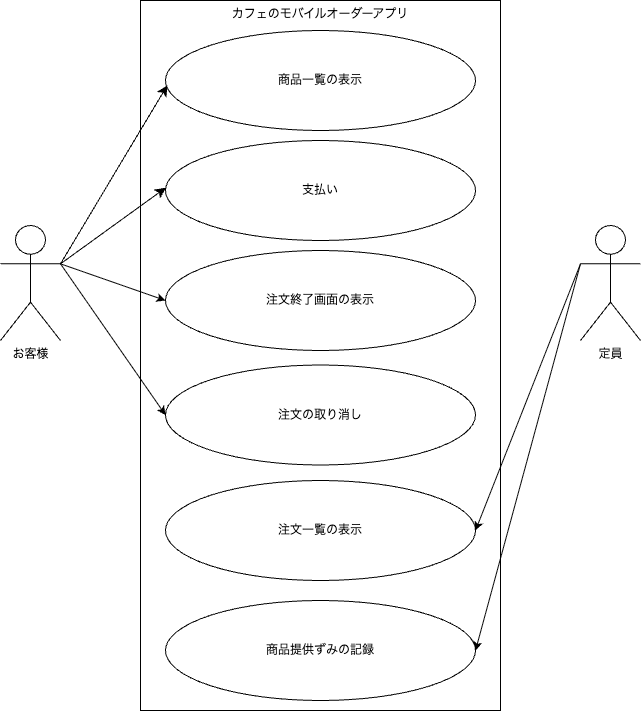

The diagram above was exported from draw.io. Its source (the exported page's mxGraphModel, read from the mxfile embedded in the PNG):
<mxGraphModel dx="792" dy="1308" grid="1" gridSize="10" guides="1" tooltips="1" connect="1" arrows="1" fold="1" page="1" pageScale="1" pageWidth="827" pageHeight="1169" math="0" shadow="0">
  <root>
    <mxCell id="0" />
    <mxCell id="1" parent="0" />
    <mxCell id="2" value="お客様" style="shape=umlActor;verticalLabelPosition=bottom;verticalAlign=top;html=1;outlineConnect=0;" vertex="1" parent="1">
      <mxGeometry x="110" y="445" width="60" height="115" as="geometry" />
    </mxCell>
    <mxCell id="3" value="カフェのモバイルオーダーアプリ" style="rounded=0;whiteSpace=wrap;html=1;verticalAlign=top;" vertex="1" parent="1">
      <mxGeometry x="250" y="220" width="360" height="710" as="geometry" />
    </mxCell>
    <mxCell id="4" value="商品一覧の表示" style="ellipse;whiteSpace=wrap;html=1;shapeInside=1;" vertex="1" parent="1">
      <mxGeometry x="275" y="250" width="310" height="100" as="geometry" />
    </mxCell>
    <mxCell id="5" value="支払い" style="ellipse;whiteSpace=wrap;html=1;shapeInside=1;" vertex="1" parent="1">
      <mxGeometry x="275" y="360" width="310" height="100" as="geometry" />
    </mxCell>
    <mxCell id="6" style="edgeStyle=none;curved=1;rounded=0;orthogonalLoop=1;jettySize=auto;html=1;exitX=1;exitY=0.3333333333333333;exitDx=0;exitDy=0;exitPerimeter=0;fontSize=12;startSize=8;endSize=8;entryX=0.006;entryY=0.548;entryDx=0;entryDy=0;entryPerimeter=0;" edge="1" parent="1" source="2" target="4">
      <mxGeometry relative="1" as="geometry">
        <mxPoint x="240" y="330" as="targetPoint" />
      </mxGeometry>
    </mxCell>
    <mxCell id="7" style="edgeStyle=none;curved=1;rounded=0;orthogonalLoop=1;jettySize=auto;html=1;exitX=1;exitY=0.3333333333333333;exitDx=0;exitDy=0;exitPerimeter=0;entryX=0.001;entryY=0.472;entryDx=0;entryDy=0;entryPerimeter=0;fontSize=12;startSize=8;endSize=8;" edge="1" parent="1" source="2" target="5">
      <mxGeometry relative="1" as="geometry" />
    </mxCell>
    <mxCell id="8" value="注文終了画面の表示" style="ellipse;whiteSpace=wrap;html=1;shapeInside=1;" vertex="1" parent="1">
      <mxGeometry x="275" y="470" width="310" height="100" as="geometry" />
    </mxCell>
    <mxCell id="9" value="注文の取り消し" style="ellipse;whiteSpace=wrap;html=1;shapeInside=1;" vertex="1" parent="1">
      <mxGeometry x="275" y="584.5" width="310" height="100" as="geometry" />
    </mxCell>
    <mxCell id="10" value="注文一覧の表示" style="ellipse;whiteSpace=wrap;html=1;shapeInside=1;" vertex="1" parent="1">
      <mxGeometry x="275" y="700" width="310" height="100" as="geometry" />
    </mxCell>
    <mxCell id="11" value="商品提供ずみの記録" style="ellipse;whiteSpace=wrap;html=1;shapeInside=1;" vertex="1" parent="1">
      <mxGeometry x="275" y="820" width="310" height="100" as="geometry" />
    </mxCell>
    <mxCell id="14" style="edgeStyle=none;html=1;exitX=0;exitY=0.3333333333333333;exitDx=0;exitDy=0;exitPerimeter=0;entryX=1;entryY=0.5;entryDx=0;entryDy=0;" edge="1" parent="1" source="16" target="10">
      <mxGeometry relative="1" as="geometry" />
    </mxCell>
    <mxCell id="15" style="edgeStyle=none;html=1;exitX=0;exitY=0.3333333333333333;exitDx=0;exitDy=0;exitPerimeter=0;entryX=1;entryY=0.5;entryDx=0;entryDy=0;" edge="1" parent="1" source="16" target="11">
      <mxGeometry relative="1" as="geometry" />
    </mxCell>
    <mxCell id="16" value="定員" style="shape=umlActor;verticalLabelPosition=bottom;verticalAlign=top;html=1;outlineConnect=0;" vertex="1" parent="1">
      <mxGeometry x="690" y="445" width="60" height="115" as="geometry" />
    </mxCell>
    <mxCell id="17" style="edgeStyle=none;html=1;exitX=1;exitY=0.3333333333333333;exitDx=0;exitDy=0;exitPerimeter=0;entryX=0;entryY=0.5;entryDx=0;entryDy=0;" edge="1" parent="1" source="2" target="8">
      <mxGeometry relative="1" as="geometry" />
    </mxCell>
    <mxCell id="18" style="edgeStyle=none;html=1;exitX=1;exitY=0.3333333333333333;exitDx=0;exitDy=0;exitPerimeter=0;entryX=0;entryY=0.5;entryDx=0;entryDy=0;" edge="1" parent="1" source="2" target="9">
      <mxGeometry relative="1" as="geometry" />
    </mxCell>
  </root>
</mxGraphModel>